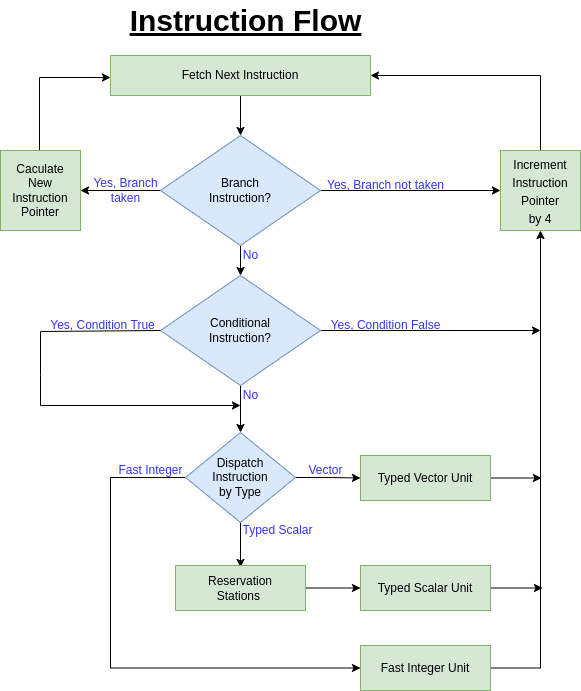

The diagram above was exported from draw.io. Its source (the exported page's mxGraphModel, read from the mxfile embedded in the PNG):
<mxGraphModel dx="1422" dy="865" grid="1" gridSize="10" guides="1" tooltips="1" connect="1" arrows="1" fold="1" page="1" pageScale="1" pageWidth="850" pageHeight="1100" math="0" shadow="0">
  <root>
    <mxCell id="0" />
    <mxCell id="1" parent="0" />
    <mxCell id="kxu4WtY567BCP2woP6WN-1" value="&lt;b style=&quot;font-size: 30px;&quot;&gt;&lt;u style=&quot;font-size: 30px;&quot;&gt;Instruction Flow&lt;/u&gt;&lt;/b&gt;" style="text;html=1;resizable=0;autosize=1;align=center;verticalAlign=middle;points=[];fillColor=none;strokeColor=none;rounded=0;fontSize=30;" vertex="1" parent="1">
      <mxGeometry x="300" y="25" width="250" height="40" as="geometry" />
    </mxCell>
    <mxCell id="kxu4WtY567BCP2woP6WN-16" value="" style="edgeStyle=orthogonalEdgeStyle;rounded=0;orthogonalLoop=1;jettySize=auto;html=1;fontSize=14;" edge="1" parent="1" source="kxu4WtY567BCP2woP6WN-2" target="kxu4WtY567BCP2woP6WN-5">
      <mxGeometry relative="1" as="geometry" />
    </mxCell>
    <mxCell id="kxu4WtY567BCP2woP6WN-2" value="&lt;font style=&quot;font-size: 12px;&quot;&gt;Fetch Next Instruction&lt;/font&gt;" style="rounded=0;whiteSpace=wrap;html=1;fontSize=12;verticalAlign=middle;fillColor=#d5e8d4;strokeColor=#82b366;" vertex="1" parent="1">
      <mxGeometry x="290" y="80" width="260" height="40" as="geometry" />
    </mxCell>
    <mxCell id="kxu4WtY567BCP2woP6WN-10" value="" style="edgeStyle=orthogonalEdgeStyle;rounded=0;orthogonalLoop=1;jettySize=auto;html=1;fontSize=15;" edge="1" parent="1" source="kxu4WtY567BCP2woP6WN-5" target="kxu4WtY567BCP2woP6WN-7">
      <mxGeometry relative="1" as="geometry" />
    </mxCell>
    <mxCell id="kxu4WtY567BCP2woP6WN-13" value="" style="edgeStyle=orthogonalEdgeStyle;rounded=0;orthogonalLoop=1;jettySize=auto;html=1;fontSize=12;" edge="1" parent="1" source="kxu4WtY567BCP2woP6WN-5" target="kxu4WtY567BCP2woP6WN-12">
      <mxGeometry relative="1" as="geometry" />
    </mxCell>
    <mxCell id="kxu4WtY567BCP2woP6WN-20" value="" style="edgeStyle=orthogonalEdgeStyle;rounded=0;orthogonalLoop=1;jettySize=auto;html=1;fontSize=12;" edge="1" parent="1" source="kxu4WtY567BCP2woP6WN-5" target="kxu4WtY567BCP2woP6WN-19">
      <mxGeometry relative="1" as="geometry" />
    </mxCell>
    <mxCell id="kxu4WtY567BCP2woP6WN-5" value="&lt;font style=&quot;font-size: 12px; line-height: 1;&quot;&gt;Branch&lt;br style=&quot;font-size: 12px;&quot;&gt;Instruction?&lt;br style=&quot;font-size: 12px;&quot;&gt;&lt;/font&gt;" style="rhombus;whiteSpace=wrap;html=1;fontSize=12;fillColor=#dae8fc;strokeColor=#6c8ebf;" vertex="1" parent="1">
      <mxGeometry x="340" y="160" width="160" height="110" as="geometry" />
    </mxCell>
    <mxCell id="kxu4WtY567BCP2woP6WN-18" style="edgeStyle=orthogonalEdgeStyle;rounded=0;orthogonalLoop=1;jettySize=auto;html=1;entryX=1;entryY=0.5;entryDx=0;entryDy=0;fontSize=12;" edge="1" parent="1" source="kxu4WtY567BCP2woP6WN-7" target="kxu4WtY567BCP2woP6WN-2">
      <mxGeometry relative="1" as="geometry">
        <Array as="points">
          <mxPoint x="720" y="100" />
        </Array>
      </mxGeometry>
    </mxCell>
    <mxCell id="kxu4WtY567BCP2woP6WN-7" value="&lt;font style=&quot;font-size: 12px&quot;&gt;Increment&lt;br&gt;Instruction&lt;br&gt;Pointer&lt;br&gt;by 4&lt;br&gt;&lt;/font&gt;" style="whiteSpace=wrap;html=1;aspect=fixed;fontSize=15;fillColor=#d5e8d4;strokeColor=#82b366;" vertex="1" parent="1">
      <mxGeometry x="680" y="175" width="80" height="80" as="geometry" />
    </mxCell>
    <mxCell id="kxu4WtY567BCP2woP6WN-11" value="&lt;font color=&quot;#3333ff&quot;&gt;Yes, Branch not taken&lt;/font&gt;" style="text;html=1;resizable=0;autosize=1;align=center;verticalAlign=middle;points=[];fillColor=none;strokeColor=none;rounded=0;fontSize=12;" vertex="1" parent="1">
      <mxGeometry x="500" y="200" width="130" height="20" as="geometry" />
    </mxCell>
    <mxCell id="kxu4WtY567BCP2woP6WN-17" style="edgeStyle=orthogonalEdgeStyle;rounded=0;orthogonalLoop=1;jettySize=auto;html=1;fontSize=12;entryX=0;entryY=0.5;entryDx=0;entryDy=0;" edge="1" parent="1">
      <mxGeometry relative="1" as="geometry">
        <mxPoint x="290" y="102" as="targetPoint" />
        <mxPoint x="220" y="192" as="sourcePoint" />
        <Array as="points">
          <mxPoint x="219" y="102" />
        </Array>
      </mxGeometry>
    </mxCell>
    <mxCell id="kxu4WtY567BCP2woP6WN-12" value="Caculate&lt;br&gt;New&lt;br&gt;Instruction&lt;br&gt;Pointer" style="whiteSpace=wrap;html=1;aspect=fixed;fontSize=12;fillColor=#d5e8d4;strokeColor=#82b366;" vertex="1" parent="1">
      <mxGeometry x="180" y="175" width="80" height="80" as="geometry" />
    </mxCell>
    <mxCell id="kxu4WtY567BCP2woP6WN-14" value="&lt;font color=&quot;#3333ff&quot;&gt;Yes, Branch&lt;br&gt;taken&lt;/font&gt;" style="text;html=1;resizable=0;autosize=1;align=center;verticalAlign=middle;points=[];fillColor=none;strokeColor=none;rounded=0;fontSize=12;" vertex="1" parent="1">
      <mxGeometry x="265" y="200" width="80" height="30" as="geometry" />
    </mxCell>
    <mxCell id="kxu4WtY567BCP2woP6WN-98" value="" style="edgeStyle=orthogonalEdgeStyle;rounded=0;orthogonalLoop=1;jettySize=auto;html=1;fontSize=12;fontColor=#3333FF;" edge="1" parent="1" source="kxu4WtY567BCP2woP6WN-19" target="kxu4WtY567BCP2woP6WN-39">
      <mxGeometry relative="1" as="geometry" />
    </mxCell>
    <mxCell id="kxu4WtY567BCP2woP6WN-101" style="edgeStyle=orthogonalEdgeStyle;rounded=0;orthogonalLoop=1;jettySize=auto;html=1;fontSize=12;fontColor=#3333FF;" edge="1" parent="1" source="kxu4WtY567BCP2woP6WN-19">
      <mxGeometry relative="1" as="geometry">
        <mxPoint x="720" y="355" as="targetPoint" />
      </mxGeometry>
    </mxCell>
    <mxCell id="kxu4WtY567BCP2woP6WN-19" value="&lt;font style=&quot;font-size: 12px; line-height: 1;&quot;&gt;Conditional&lt;br style=&quot;font-size: 12px;&quot;&gt;Instruction?&lt;br style=&quot;font-size: 12px;&quot;&gt;&lt;/font&gt;" style="rhombus;whiteSpace=wrap;html=1;fontSize=12;fillColor=#dae8fc;strokeColor=#6c8ebf;" vertex="1" parent="1">
      <mxGeometry x="340" y="300" width="160" height="110" as="geometry" />
    </mxCell>
    <mxCell id="kxu4WtY567BCP2woP6WN-22" value="&lt;font color=&quot;#3333ff&quot;&gt;Yes, Condition False&lt;/font&gt;" style="text;html=1;resizable=0;autosize=1;align=center;verticalAlign=middle;points=[];fillColor=none;strokeColor=none;rounded=0;fontSize=12;" vertex="1" parent="1">
      <mxGeometry x="500" y="340" width="130" height="20" as="geometry" />
    </mxCell>
    <mxCell id="kxu4WtY567BCP2woP6WN-26" value="&lt;font color=&quot;#3333ff&quot;&gt;Yes, Condition True&lt;/font&gt;" style="text;html=1;resizable=0;autosize=1;align=center;verticalAlign=middle;points=[];fillColor=none;strokeColor=none;rounded=0;fontSize=12;" vertex="1" parent="1">
      <mxGeometry x="222" y="340" width="120" height="20" as="geometry" />
    </mxCell>
    <mxCell id="kxu4WtY567BCP2woP6WN-27" value="No" style="text;html=1;resizable=0;autosize=1;align=center;verticalAlign=middle;points=[];fillColor=none;strokeColor=none;rounded=0;fontSize=12;fontColor=#3333FF;" vertex="1" parent="1">
      <mxGeometry x="415" y="270" width="30" height="20" as="geometry" />
    </mxCell>
    <mxCell id="kxu4WtY567BCP2woP6WN-34" value="" style="edgeStyle=orthogonalEdgeStyle;rounded=0;orthogonalLoop=1;jettySize=auto;html=1;fontSize=12;exitX=1;exitY=0.5;exitDx=0;exitDy=0;" edge="1" parent="1" source="kxu4WtY567BCP2woP6WN-39" target="kxu4WtY567BCP2woP6WN-33">
      <mxGeometry relative="1" as="geometry">
        <mxPoint x="490" y="526" as="sourcePoint" />
      </mxGeometry>
    </mxCell>
    <mxCell id="kxu4WtY567BCP2woP6WN-78" value="" style="edgeStyle=orthogonalEdgeStyle;rounded=0;orthogonalLoop=1;jettySize=auto;html=1;fontSize=12;fontColor=#3333FF;entryX=0.5;entryY=1;entryDx=0;entryDy=0;exitX=1;exitY=0.5;exitDx=0;exitDy=0;" edge="1" parent="1" source="kxu4WtY567BCP2woP6WN-31" target="kxu4WtY567BCP2woP6WN-7">
      <mxGeometry relative="1" as="geometry">
        <mxPoint x="720" y="659" as="targetPoint" />
        <Array as="points">
          <mxPoint x="720" y="693" />
        </Array>
      </mxGeometry>
    </mxCell>
    <mxCell id="kxu4WtY567BCP2woP6WN-31" value="Fast Integer Unit" style="rounded=0;whiteSpace=wrap;html=1;fontSize=12;fillColor=#d5e8d4;strokeColor=#82b366;" vertex="1" parent="1">
      <mxGeometry x="540" y="670" width="130" height="45" as="geometry" />
    </mxCell>
    <mxCell id="kxu4WtY567BCP2woP6WN-105" value="" style="edgeStyle=orthogonalEdgeStyle;rounded=0;orthogonalLoop=1;jettySize=auto;html=1;fontSize=12;fontColor=#3333FF;" edge="1" parent="1" source="kxu4WtY567BCP2woP6WN-33">
      <mxGeometry relative="1" as="geometry">
        <mxPoint x="721" y="502.5" as="targetPoint" />
      </mxGeometry>
    </mxCell>
    <mxCell id="kxu4WtY567BCP2woP6WN-33" value="Typed Vector Unit" style="rounded=0;whiteSpace=wrap;html=1;fontSize=12;fillColor=#d5e8d4;strokeColor=#82b366;" vertex="1" parent="1">
      <mxGeometry x="540" y="480" width="130" height="45" as="geometry" />
    </mxCell>
    <mxCell id="kxu4WtY567BCP2woP6WN-49" value="" style="edgeStyle=orthogonalEdgeStyle;rounded=0;orthogonalLoop=1;jettySize=auto;html=1;fontSize=12;" edge="1" parent="1" source="kxu4WtY567BCP2woP6WN-39">
      <mxGeometry relative="1" as="geometry">
        <mxPoint x="420" y="592" as="targetPoint" />
      </mxGeometry>
    </mxCell>
    <mxCell id="kxu4WtY567BCP2woP6WN-96" style="edgeStyle=orthogonalEdgeStyle;rounded=0;orthogonalLoop=1;jettySize=auto;html=1;entryX=0;entryY=0.5;entryDx=0;entryDy=0;fontSize=12;fontColor=#3333FF;" edge="1" parent="1" source="kxu4WtY567BCP2woP6WN-39" target="kxu4WtY567BCP2woP6WN-31">
      <mxGeometry relative="1" as="geometry">
        <Array as="points">
          <mxPoint x="290" y="502" />
          <mxPoint x="290" y="693" />
        </Array>
      </mxGeometry>
    </mxCell>
    <mxCell id="kxu4WtY567BCP2woP6WN-39" value="Dispatch&lt;br&gt;Instruction&lt;br&gt;by Type" style="rhombus;whiteSpace=wrap;html=1;fontSize=12;fillColor=#dae8fc;strokeColor=#6c8ebf;" vertex="1" parent="1">
      <mxGeometry x="365" y="457" width="110" height="90" as="geometry" />
    </mxCell>
    <mxCell id="kxu4WtY567BCP2woP6WN-41" value="Fast Integer" style="text;html=1;resizable=0;autosize=1;align=center;verticalAlign=middle;points=[];fillColor=none;strokeColor=none;rounded=0;fontSize=12;fontColor=#3333FF;" vertex="1" parent="1">
      <mxGeometry x="290" y="485" width="80" height="20" as="geometry" />
    </mxCell>
    <mxCell id="kxu4WtY567BCP2woP6WN-42" value="Vector" style="text;html=1;resizable=0;autosize=1;align=center;verticalAlign=middle;points=[];fillColor=none;strokeColor=none;rounded=0;fontSize=12;fontColor=#3333FF;" vertex="1" parent="1">
      <mxGeometry x="480" y="485" width="50" height="20" as="geometry" />
    </mxCell>
    <mxCell id="kxu4WtY567BCP2woP6WN-43" value="Typed Scalar" style="text;html=1;resizable=0;autosize=1;align=center;verticalAlign=middle;points=[];fillColor=none;strokeColor=none;rounded=0;fontSize=12;fontColor=#3333FF;" vertex="1" parent="1">
      <mxGeometry x="412" y="545" width="90" height="20" as="geometry" />
    </mxCell>
    <mxCell id="kxu4WtY567BCP2woP6WN-45" value="" style="endArrow=classic;html=1;rounded=0;fontSize=12;exitX=0;exitY=0.5;exitDx=0;exitDy=0;" edge="1" parent="1">
      <mxGeometry width="50" height="50" relative="1" as="geometry">
        <mxPoint x="340" y="355" as="sourcePoint" />
        <mxPoint x="420" y="430" as="targetPoint" />
        <Array as="points">
          <mxPoint x="220" y="356" />
          <mxPoint x="220" y="400" />
          <mxPoint x="220" y="430" />
        </Array>
      </mxGeometry>
    </mxCell>
    <mxCell id="kxu4WtY567BCP2woP6WN-65" value="" style="edgeStyle=orthogonalEdgeStyle;rounded=0;orthogonalLoop=1;jettySize=auto;html=1;fontSize=12;" edge="1" parent="1" source="kxu4WtY567BCP2woP6WN-63" target="kxu4WtY567BCP2woP6WN-64">
      <mxGeometry relative="1" as="geometry" />
    </mxCell>
    <mxCell id="kxu4WtY567BCP2woP6WN-63" value="Reservation&lt;br&gt;Stations&amp;nbsp;" style="rounded=0;whiteSpace=wrap;html=1;fontSize=12;fillColor=#d5e8d4;strokeColor=#82b366;" vertex="1" parent="1">
      <mxGeometry x="355" y="590" width="130" height="45" as="geometry" />
    </mxCell>
    <mxCell id="kxu4WtY567BCP2woP6WN-103" value="" style="edgeStyle=orthogonalEdgeStyle;rounded=0;orthogonalLoop=1;jettySize=auto;html=1;fontSize=12;fontColor=#3333FF;" edge="1" parent="1" source="kxu4WtY567BCP2woP6WN-64">
      <mxGeometry relative="1" as="geometry">
        <mxPoint x="722" y="612.5" as="targetPoint" />
      </mxGeometry>
    </mxCell>
    <mxCell id="kxu4WtY567BCP2woP6WN-64" value="Typed Scalar Unit" style="rounded=0;whiteSpace=wrap;html=1;fontSize=12;fillColor=#d5e8d4;strokeColor=#82b366;" vertex="1" parent="1">
      <mxGeometry x="540" y="590" width="130" height="45" as="geometry" />
    </mxCell>
    <mxCell id="kxu4WtY567BCP2woP6WN-28" value="&lt;font color=&quot;#3333ff&quot;&gt;No&lt;/font&gt;" style="text;html=1;resizable=0;autosize=1;align=center;verticalAlign=middle;points=[];fillColor=none;strokeColor=none;rounded=0;fontSize=12;" vertex="1" parent="1">
      <mxGeometry x="415" y="410" width="30" height="20" as="geometry" />
    </mxCell>
    <mxCell id="kxu4WtY567BCP2woP6WN-91" style="edgeStyle=orthogonalEdgeStyle;rounded=0;orthogonalLoop=1;jettySize=auto;html=1;fontSize=12;fontColor=#3333FF;" edge="1" parent="1">
      <mxGeometry relative="1" as="geometry">
        <mxPoint x="720" y="357" as="sourcePoint" />
        <mxPoint x="720" y="357" as="targetPoint" />
      </mxGeometry>
    </mxCell>
  </root>
</mxGraphModel>